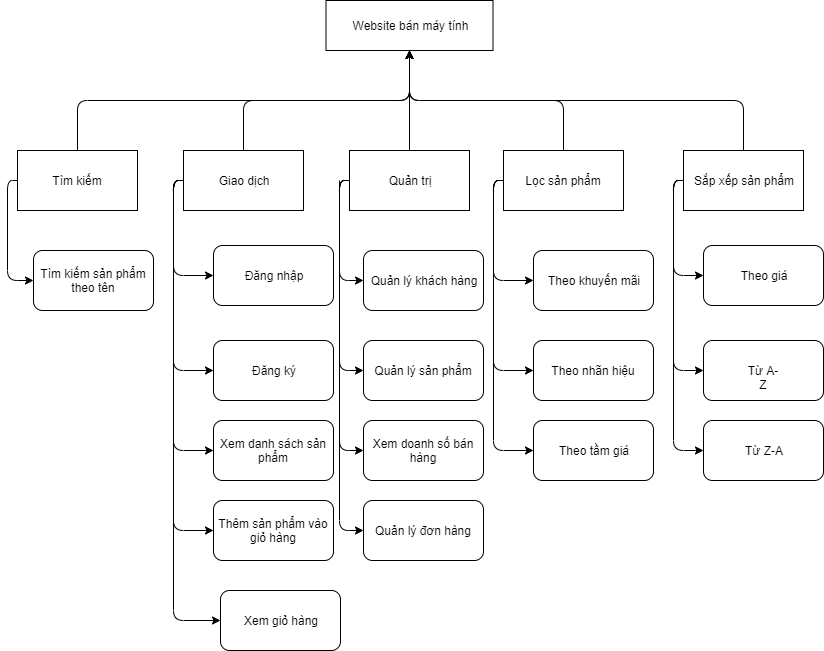

The diagram above was exported from draw.io. Its source (the exported page's mxGraphModel, read from the mxfile embedded in the PNG):
<mxGraphModel dx="1935" dy="427" grid="1" gridSize="10" guides="1" tooltips="1" connect="1" arrows="1" fold="1" page="1" pageScale="1" pageWidth="827" pageHeight="1169" math="0" shadow="0">
  <root>
    <mxCell id="0" />
    <mxCell id="1" parent="0" />
    <mxCell id="Gt-AXA9JCDe__N22CVdc-1" value="Website bán máy tính" style="rounded=0;whiteSpace=wrap;html=1;" vertex="1" parent="1">
      <mxGeometry x="322.5" y="30" width="167" height="50" as="geometry" />
    </mxCell>
    <mxCell id="Gt-AXA9JCDe__N22CVdc-3" value="Tìm kiếm" style="rounded=0;whiteSpace=wrap;html=1;" vertex="1" parent="1">
      <mxGeometry x="14" y="180" width="120" height="60" as="geometry" />
    </mxCell>
    <mxCell id="Gt-AXA9JCDe__N22CVdc-4" value="Giao dịch" style="rounded=0;whiteSpace=wrap;html=1;" vertex="1" parent="1">
      <mxGeometry x="180" y="180" width="120" height="60" as="geometry" />
    </mxCell>
    <mxCell id="Gt-AXA9JCDe__N22CVdc-5" value="Quản trị" style="rounded=0;whiteSpace=wrap;html=1;" vertex="1" parent="1">
      <mxGeometry x="346" y="180" width="120" height="60" as="geometry" />
    </mxCell>
    <mxCell id="Gt-AXA9JCDe__N22CVdc-6" value="Lọc sản phẩm" style="rounded=0;whiteSpace=wrap;html=1;" vertex="1" parent="1">
      <mxGeometry x="500" y="180" width="120" height="60" as="geometry" />
    </mxCell>
    <mxCell id="Gt-AXA9JCDe__N22CVdc-7" value="" style="endArrow=classic;html=1;exitX=0.5;exitY=0;exitDx=0;exitDy=0;edgeStyle=orthogonalEdgeStyle;" edge="1" parent="1" source="Gt-AXA9JCDe__N22CVdc-3" target="Gt-AXA9JCDe__N22CVdc-1">
      <mxGeometry width="50" height="50" relative="1" as="geometry">
        <mxPoint x="20" y="310" as="sourcePoint" />
        <mxPoint x="70" y="260" as="targetPoint" />
      </mxGeometry>
    </mxCell>
    <mxCell id="Gt-AXA9JCDe__N22CVdc-8" value="" style="endArrow=classic;html=1;exitX=0.5;exitY=0;exitDx=0;exitDy=0;edgeStyle=orthogonalEdgeStyle;entryX=0.5;entryY=1;entryDx=0;entryDy=0;" edge="1" parent="1" source="Gt-AXA9JCDe__N22CVdc-4" target="Gt-AXA9JCDe__N22CVdc-1">
      <mxGeometry width="50" height="50" relative="1" as="geometry">
        <mxPoint x="84" y="190" as="sourcePoint" />
        <mxPoint x="264" y="90" as="targetPoint" />
      </mxGeometry>
    </mxCell>
    <mxCell id="Gt-AXA9JCDe__N22CVdc-9" value="" style="endArrow=classic;html=1;exitX=0.5;exitY=0;exitDx=0;exitDy=0;edgeStyle=orthogonalEdgeStyle;entryX=0.5;entryY=1;entryDx=0;entryDy=0;" edge="1" parent="1" source="Gt-AXA9JCDe__N22CVdc-5" target="Gt-AXA9JCDe__N22CVdc-1">
      <mxGeometry width="50" height="50" relative="1" as="geometry">
        <mxPoint x="250" y="190" as="sourcePoint" />
        <mxPoint x="264" y="90" as="targetPoint" />
      </mxGeometry>
    </mxCell>
    <mxCell id="Gt-AXA9JCDe__N22CVdc-10" value="" style="endArrow=classic;html=1;exitX=0.5;exitY=0;exitDx=0;exitDy=0;edgeStyle=orthogonalEdgeStyle;entryX=0.5;entryY=1;entryDx=0;entryDy=0;" edge="1" parent="1" source="Gt-AXA9JCDe__N22CVdc-6" target="Gt-AXA9JCDe__N22CVdc-1">
      <mxGeometry width="50" height="50" relative="1" as="geometry">
        <mxPoint x="416" y="190" as="sourcePoint" />
        <mxPoint x="264" y="90" as="targetPoint" />
      </mxGeometry>
    </mxCell>
    <mxCell id="Gt-AXA9JCDe__N22CVdc-11" value="Tìm kiếm sản phẩm theo tên" style="rounded=1;whiteSpace=wrap;html=1;" vertex="1" parent="1">
      <mxGeometry x="30" y="280" width="120" height="60" as="geometry" />
    </mxCell>
    <mxCell id="Gt-AXA9JCDe__N22CVdc-15" value="Đăng nhập" style="rounded=1;whiteSpace=wrap;html=1;" vertex="1" parent="1">
      <mxGeometry x="210" y="275" width="120" height="60" as="geometry" />
    </mxCell>
    <mxCell id="Gt-AXA9JCDe__N22CVdc-16" value="Đăng ký" style="rounded=1;whiteSpace=wrap;html=1;" vertex="1" parent="1">
      <mxGeometry x="210" y="370" width="120" height="60" as="geometry" />
    </mxCell>
    <mxCell id="Gt-AXA9JCDe__N22CVdc-17" value="Xem danh sách sản phẩm" style="rounded=1;whiteSpace=wrap;html=1;" vertex="1" parent="1">
      <mxGeometry x="210" y="450" width="120" height="60" as="geometry" />
    </mxCell>
    <mxCell id="Gt-AXA9JCDe__N22CVdc-18" value="Thêm sản phẩm vào giỏ hàng" style="rounded=1;whiteSpace=wrap;html=1;" vertex="1" parent="1">
      <mxGeometry x="210" y="530" width="120" height="60" as="geometry" />
    </mxCell>
    <mxCell id="Gt-AXA9JCDe__N22CVdc-19" value="Xem giỏ hàng" style="rounded=1;whiteSpace=wrap;html=1;" vertex="1" parent="1">
      <mxGeometry x="217" y="620" width="120" height="60" as="geometry" />
    </mxCell>
    <mxCell id="Gt-AXA9JCDe__N22CVdc-20" value="" style="endArrow=classic;html=1;exitX=0;exitY=0.5;exitDx=0;exitDy=0;entryX=0;entryY=0.5;entryDx=0;entryDy=0;edgeStyle=orthogonalEdgeStyle;" edge="1" parent="1" source="Gt-AXA9JCDe__N22CVdc-3" target="Gt-AXA9JCDe__N22CVdc-11">
      <mxGeometry width="50" height="50" relative="1" as="geometry">
        <mxPoint x="50" y="232" as="sourcePoint" />
        <mxPoint x="100" y="182" as="targetPoint" />
      </mxGeometry>
    </mxCell>
    <mxCell id="Gt-AXA9JCDe__N22CVdc-21" value="" style="endArrow=classic;html=1;exitX=0;exitY=0.5;exitDx=0;exitDy=0;entryX=0;entryY=0.5;entryDx=0;entryDy=0;edgeStyle=orthogonalEdgeStyle;" edge="1" parent="1" source="Gt-AXA9JCDe__N22CVdc-4" target="Gt-AXA9JCDe__N22CVdc-15">
      <mxGeometry width="50" height="50" relative="1" as="geometry">
        <mxPoint x="24" y="220" as="sourcePoint" />
        <mxPoint x="60" y="320" as="targetPoint" />
      </mxGeometry>
    </mxCell>
    <mxCell id="Gt-AXA9JCDe__N22CVdc-22" value="" style="endArrow=classic;html=1;entryX=0;entryY=0.5;entryDx=0;entryDy=0;edgeStyle=orthogonalEdgeStyle;" edge="1" parent="1" target="Gt-AXA9JCDe__N22CVdc-16">
      <mxGeometry width="50" height="50" relative="1" as="geometry">
        <mxPoint x="180" y="210" as="sourcePoint" />
        <mxPoint x="227" y="320" as="targetPoint" />
        <Array as="points">
          <mxPoint x="170" y="210" />
          <mxPoint x="170" y="400" />
        </Array>
      </mxGeometry>
    </mxCell>
    <mxCell id="Gt-AXA9JCDe__N22CVdc-24" value="" style="endArrow=classic;html=1;entryX=0;entryY=0.5;entryDx=0;entryDy=0;edgeStyle=orthogonalEdgeStyle;" edge="1" parent="1" target="Gt-AXA9JCDe__N22CVdc-17">
      <mxGeometry width="50" height="50" relative="1" as="geometry">
        <mxPoint x="180" y="210" as="sourcePoint" />
        <mxPoint x="227" y="320" as="targetPoint" />
        <Array as="points">
          <mxPoint x="170" y="210" />
          <mxPoint x="170" y="480" />
        </Array>
      </mxGeometry>
    </mxCell>
    <mxCell id="Gt-AXA9JCDe__N22CVdc-26" value="" style="endArrow=classic;html=1;exitX=0;exitY=0.5;exitDx=0;exitDy=0;entryX=0;entryY=0.5;entryDx=0;entryDy=0;edgeStyle=orthogonalEdgeStyle;" edge="1" parent="1" source="Gt-AXA9JCDe__N22CVdc-4" target="Gt-AXA9JCDe__N22CVdc-18">
      <mxGeometry width="50" height="50" relative="1" as="geometry">
        <mxPoint x="190" y="220" as="sourcePoint" />
        <mxPoint x="227" y="320" as="targetPoint" />
      </mxGeometry>
    </mxCell>
    <mxCell id="Gt-AXA9JCDe__N22CVdc-27" value="" style="endArrow=classic;html=1;exitX=0;exitY=0.5;exitDx=0;exitDy=0;entryX=0;entryY=0.5;entryDx=0;entryDy=0;edgeStyle=orthogonalEdgeStyle;" edge="1" parent="1" source="Gt-AXA9JCDe__N22CVdc-4" target="Gt-AXA9JCDe__N22CVdc-19">
      <mxGeometry width="50" height="50" relative="1" as="geometry">
        <mxPoint x="190" y="220" as="sourcePoint" />
        <mxPoint x="227" y="320" as="targetPoint" />
      </mxGeometry>
    </mxCell>
    <mxCell id="Gt-AXA9JCDe__N22CVdc-29" value="Quản lý khách hàng" style="rounded=1;whiteSpace=wrap;html=1;" vertex="1" parent="1">
      <mxGeometry x="360" y="280" width="120" height="60" as="geometry" />
    </mxCell>
    <mxCell id="Gt-AXA9JCDe__N22CVdc-30" value="Quản lý sản phẩm" style="rounded=1;whiteSpace=wrap;html=1;" vertex="1" parent="1">
      <mxGeometry x="360" y="370" width="120" height="60" as="geometry" />
    </mxCell>
    <mxCell id="Gt-AXA9JCDe__N22CVdc-31" value="Xem doanh số bán hàng" style="rounded=1;whiteSpace=wrap;html=1;" vertex="1" parent="1">
      <mxGeometry x="360" y="450" width="120" height="60" as="geometry" />
    </mxCell>
    <mxCell id="Gt-AXA9JCDe__N22CVdc-32" value="Quản lý đơn hàng" style="rounded=1;whiteSpace=wrap;html=1;" vertex="1" parent="1">
      <mxGeometry x="360" y="530" width="120" height="60" as="geometry" />
    </mxCell>
    <mxCell id="Gt-AXA9JCDe__N22CVdc-33" value="" style="endArrow=classic;html=1;exitX=0;exitY=0.5;exitDx=0;exitDy=0;entryX=0;entryY=0.5;entryDx=0;entryDy=0;edgeStyle=orthogonalEdgeStyle;" edge="1" parent="1" source="Gt-AXA9JCDe__N22CVdc-5" target="Gt-AXA9JCDe__N22CVdc-29">
      <mxGeometry width="50" height="50" relative="1" as="geometry">
        <mxPoint x="370" y="270" as="sourcePoint" />
        <mxPoint x="420" y="220" as="targetPoint" />
      </mxGeometry>
    </mxCell>
    <mxCell id="Gt-AXA9JCDe__N22CVdc-34" value="" style="endArrow=classic;html=1;exitX=0;exitY=0.5;exitDx=0;exitDy=0;entryX=0;entryY=0.5;entryDx=0;entryDy=0;edgeStyle=orthogonalEdgeStyle;" edge="1" parent="1" source="Gt-AXA9JCDe__N22CVdc-5" target="Gt-AXA9JCDe__N22CVdc-30">
      <mxGeometry width="50" height="50" relative="1" as="geometry">
        <mxPoint x="356" y="220" as="sourcePoint" />
        <mxPoint x="380" y="320" as="targetPoint" />
      </mxGeometry>
    </mxCell>
    <mxCell id="Gt-AXA9JCDe__N22CVdc-35" value="" style="endArrow=classic;html=1;exitX=0;exitY=0.5;exitDx=0;exitDy=0;entryX=0;entryY=0.5;entryDx=0;entryDy=0;edgeStyle=orthogonalEdgeStyle;" edge="1" parent="1" source="Gt-AXA9JCDe__N22CVdc-5" target="Gt-AXA9JCDe__N22CVdc-31">
      <mxGeometry width="50" height="50" relative="1" as="geometry">
        <mxPoint x="356" y="220" as="sourcePoint" />
        <mxPoint x="380" y="320" as="targetPoint" />
      </mxGeometry>
    </mxCell>
    <mxCell id="Gt-AXA9JCDe__N22CVdc-36" value="" style="endArrow=classic;html=1;edgeStyle=orthogonalEdgeStyle;" edge="1" parent="1" target="Gt-AXA9JCDe__N22CVdc-32">
      <mxGeometry width="50" height="50" relative="1" as="geometry">
        <mxPoint x="336" y="210" as="sourcePoint" />
        <mxPoint x="366" y="560" as="targetPoint" />
        <Array as="points">
          <mxPoint x="336" y="560" />
        </Array>
      </mxGeometry>
    </mxCell>
    <mxCell id="Gt-AXA9JCDe__N22CVdc-37" value="Theo khuyến mãi" style="rounded=1;whiteSpace=wrap;html=1;" vertex="1" parent="1">
      <mxGeometry x="530" y="280" width="120" height="60" as="geometry" />
    </mxCell>
    <mxCell id="Gt-AXA9JCDe__N22CVdc-38" value="Theo nhãn hiệu" style="rounded=1;whiteSpace=wrap;html=1;" vertex="1" parent="1">
      <mxGeometry x="530" y="370" width="120" height="60" as="geometry" />
    </mxCell>
    <mxCell id="Gt-AXA9JCDe__N22CVdc-39" value="Theo tầm giá" style="rounded=1;whiteSpace=wrap;html=1;" vertex="1" parent="1">
      <mxGeometry x="530" y="450" width="120" height="60" as="geometry" />
    </mxCell>
    <mxCell id="Gt-AXA9JCDe__N22CVdc-40" value="" style="endArrow=classic;html=1;exitX=0;exitY=0.5;exitDx=0;exitDy=0;entryX=0;entryY=0.5;entryDx=0;entryDy=0;edgeStyle=orthogonalEdgeStyle;" edge="1" parent="1" source="Gt-AXA9JCDe__N22CVdc-6" target="Gt-AXA9JCDe__N22CVdc-37">
      <mxGeometry width="50" height="50" relative="1" as="geometry">
        <mxPoint x="530" y="210" as="sourcePoint" />
        <mxPoint x="580" y="160" as="targetPoint" />
      </mxGeometry>
    </mxCell>
    <mxCell id="Gt-AXA9JCDe__N22CVdc-41" value="" style="endArrow=classic;html=1;exitX=0;exitY=0.5;exitDx=0;exitDy=0;entryX=0;entryY=0.5;entryDx=0;entryDy=0;edgeStyle=orthogonalEdgeStyle;" edge="1" parent="1" source="Gt-AXA9JCDe__N22CVdc-6" target="Gt-AXA9JCDe__N22CVdc-38">
      <mxGeometry width="50" height="50" relative="1" as="geometry">
        <mxPoint x="510" y="220" as="sourcePoint" />
        <mxPoint x="540" y="320" as="targetPoint" />
      </mxGeometry>
    </mxCell>
    <mxCell id="Gt-AXA9JCDe__N22CVdc-42" value="" style="endArrow=classic;html=1;exitX=0;exitY=0.5;exitDx=0;exitDy=0;entryX=0;entryY=0.5;entryDx=0;entryDy=0;edgeStyle=orthogonalEdgeStyle;" edge="1" parent="1" source="Gt-AXA9JCDe__N22CVdc-6" target="Gt-AXA9JCDe__N22CVdc-39">
      <mxGeometry width="50" height="50" relative="1" as="geometry">
        <mxPoint x="510" y="220" as="sourcePoint" />
        <mxPoint x="540" y="320" as="targetPoint" />
      </mxGeometry>
    </mxCell>
    <mxCell id="Gt-AXA9JCDe__N22CVdc-44" value="Sắp xếp sản phẩm" style="rounded=0;whiteSpace=wrap;html=1;" vertex="1" parent="1">
      <mxGeometry x="680" y="180" width="120" height="60" as="geometry" />
    </mxCell>
    <mxCell id="Gt-AXA9JCDe__N22CVdc-45" value="Theo giá" style="rounded=1;whiteSpace=wrap;html=1;" vertex="1" parent="1">
      <mxGeometry x="700" y="275" width="120" height="60" as="geometry" />
    </mxCell>
    <mxCell id="Gt-AXA9JCDe__N22CVdc-46" value="Từ A-Z" style="rounded=1;whiteSpace=wrap;html=1;" vertex="1" parent="1">
      <mxGeometry x="700" y="370" width="120" height="60" as="geometry" />
    </mxCell>
    <mxCell id="Gt-AXA9JCDe__N22CVdc-47" value="Từ Z-A" style="rounded=1;whiteSpace=wrap;html=1;" vertex="1" parent="1">
      <mxGeometry x="700" y="450" width="120" height="60" as="geometry" />
    </mxCell>
    <mxCell id="Gt-AXA9JCDe__N22CVdc-49" value="" style="endArrow=classic;html=1;exitX=0;exitY=0.5;exitDx=0;exitDy=0;entryX=0;entryY=0.5;entryDx=0;entryDy=0;edgeStyle=orthogonalEdgeStyle;" edge="1" parent="1" source="Gt-AXA9JCDe__N22CVdc-44" target="Gt-AXA9JCDe__N22CVdc-45">
      <mxGeometry width="50" height="50" relative="1" as="geometry">
        <mxPoint x="600" y="290" as="sourcePoint" />
        <mxPoint x="650" y="240" as="targetPoint" />
      </mxGeometry>
    </mxCell>
    <mxCell id="Gt-AXA9JCDe__N22CVdc-51" value="" style="endArrow=classic;html=1;entryX=0;entryY=0.5;entryDx=0;entryDy=0;edgeStyle=orthogonalEdgeStyle;" edge="1" parent="1" target="Gt-AXA9JCDe__N22CVdc-46">
      <mxGeometry width="50" height="50" relative="1" as="geometry">
        <mxPoint x="680" y="210" as="sourcePoint" />
        <mxPoint x="710" y="315" as="targetPoint" />
        <Array as="points">
          <mxPoint x="670" y="210" />
          <mxPoint x="670" y="400" />
        </Array>
      </mxGeometry>
    </mxCell>
    <mxCell id="Gt-AXA9JCDe__N22CVdc-53" value="" style="endArrow=classic;html=1;exitX=0;exitY=0.5;exitDx=0;exitDy=0;entryX=0;entryY=0.5;entryDx=0;entryDy=0;edgeStyle=orthogonalEdgeStyle;" edge="1" parent="1" source="Gt-AXA9JCDe__N22CVdc-44" target="Gt-AXA9JCDe__N22CVdc-47">
      <mxGeometry width="50" height="50" relative="1" as="geometry">
        <mxPoint x="700" y="230" as="sourcePoint" />
        <mxPoint x="720" y="325" as="targetPoint" />
      </mxGeometry>
    </mxCell>
    <mxCell id="Gt-AXA9JCDe__N22CVdc-54" value="" style="endArrow=classic;html=1;entryX=0.5;entryY=1;entryDx=0;entryDy=0;exitX=0.5;exitY=0;exitDx=0;exitDy=0;edgeStyle=orthogonalEdgeStyle;" edge="1" parent="1" source="Gt-AXA9JCDe__N22CVdc-44" target="Gt-AXA9JCDe__N22CVdc-1">
      <mxGeometry width="50" height="50" relative="1" as="geometry">
        <mxPoint x="530" y="120" as="sourcePoint" />
        <mxPoint x="580" y="70" as="targetPoint" />
      </mxGeometry>
    </mxCell>
  </root>
</mxGraphModel>